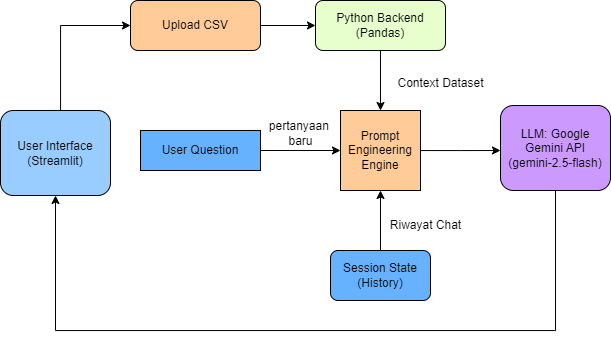

The diagram above was exported from draw.io. Its source (the exported page's mxGraphModel, read from the mxfile embedded in the PNG):
<mxGraphModel dx="715" dy="953" grid="1" gridSize="10" guides="1" tooltips="1" connect="1" arrows="1" fold="1" page="1" pageScale="1" pageWidth="850" pageHeight="1100" math="0" shadow="0">
  <root>
    <mxCell id="0" />
    <mxCell id="1" parent="0" />
    <mxCell id="VYWJahSySVZ5BAn7YTot-6" style="edgeStyle=orthogonalEdgeStyle;rounded=0;orthogonalLoop=1;jettySize=auto;html=1;" edge="1" parent="1" source="VYWJahSySVZ5BAn7YTot-3" target="VYWJahSySVZ5BAn7YTot-5">
      <mxGeometry relative="1" as="geometry" />
    </mxCell>
    <mxCell id="VYWJahSySVZ5BAn7YTot-3" value="User Question" style="rounded=0;whiteSpace=wrap;html=1;fillColor=#66B2FF;" vertex="1" parent="1">
      <mxGeometry x="160" y="360" width="120" height="40" as="geometry" />
    </mxCell>
    <mxCell id="VYWJahSySVZ5BAn7YTot-10" style="edgeStyle=orthogonalEdgeStyle;rounded=0;orthogonalLoop=1;jettySize=auto;html=1;" edge="1" parent="1" source="VYWJahSySVZ5BAn7YTot-5">
      <mxGeometry relative="1" as="geometry">
        <mxPoint x="520" y="380" as="targetPoint" />
      </mxGeometry>
    </mxCell>
    <mxCell id="VYWJahSySVZ5BAn7YTot-5" value="Prompt&lt;div&gt;Engineering&lt;/div&gt;&lt;div&gt;Engine&lt;/div&gt;" style="whiteSpace=wrap;html=1;aspect=fixed;align=center;fillColor=#FFCC99;" vertex="1" parent="1">
      <mxGeometry x="360" y="340" width="80" height="80" as="geometry" />
    </mxCell>
    <mxCell id="VYWJahSySVZ5BAn7YTot-9" style="edgeStyle=orthogonalEdgeStyle;rounded=0;orthogonalLoop=1;jettySize=auto;html=1;entryX=0.5;entryY=1;entryDx=0;entryDy=0;" edge="1" parent="1" source="VYWJahSySVZ5BAn7YTot-7" target="VYWJahSySVZ5BAn7YTot-5">
      <mxGeometry relative="1" as="geometry" />
    </mxCell>
    <mxCell id="VYWJahSySVZ5BAn7YTot-7" value="Session State&lt;br&gt;(History)" style="rounded=1;whiteSpace=wrap;html=1;fillColor=#66B2FF;" vertex="1" parent="1">
      <mxGeometry x="350" y="480" width="100" height="50" as="geometry" />
    </mxCell>
    <mxCell id="VYWJahSySVZ5BAn7YTot-15" style="edgeStyle=orthogonalEdgeStyle;rounded=0;orthogonalLoop=1;jettySize=auto;html=1;entryX=0.5;entryY=1;entryDx=0;entryDy=0;" edge="1" parent="1" source="VYWJahSySVZ5BAn7YTot-11" target="VYWJahSySVZ5BAn7YTot-13">
      <mxGeometry relative="1" as="geometry">
        <Array as="points">
          <mxPoint x="575" y="560" />
          <mxPoint x="75" y="560" />
        </Array>
      </mxGeometry>
    </mxCell>
    <mxCell id="VYWJahSySVZ5BAn7YTot-11" value="LLM: Google Gemini API&lt;div&gt;(gemini-2.5-flash)&lt;/div&gt;" style="rounded=1;whiteSpace=wrap;html=1;fillColor=#CC99FF;" vertex="1" parent="1">
      <mxGeometry x="520" y="335" width="110" height="85" as="geometry" />
    </mxCell>
    <mxCell id="VYWJahSySVZ5BAn7YTot-24" style="edgeStyle=orthogonalEdgeStyle;rounded=0;orthogonalLoop=1;jettySize=auto;html=1;entryX=0;entryY=0.5;entryDx=0;entryDy=0;" edge="1" parent="1" source="VYWJahSySVZ5BAn7YTot-13" target="VYWJahSySVZ5BAn7YTot-17">
      <mxGeometry relative="1" as="geometry">
        <Array as="points">
          <mxPoint x="80" y="255" />
        </Array>
      </mxGeometry>
    </mxCell>
    <mxCell id="VYWJahSySVZ5BAn7YTot-13" value="User Interface&lt;br&gt;(Streamlit)" style="rounded=1;whiteSpace=wrap;html=1;fillColor=#99CCFF;" vertex="1" parent="1">
      <mxGeometry x="20" y="340" width="110" height="85" as="geometry" />
    </mxCell>
    <mxCell id="VYWJahSySVZ5BAn7YTot-19" value="" style="edgeStyle=orthogonalEdgeStyle;rounded=0;orthogonalLoop=1;jettySize=auto;html=1;" edge="1" parent="1" source="VYWJahSySVZ5BAn7YTot-17" target="VYWJahSySVZ5BAn7YTot-18">
      <mxGeometry relative="1" as="geometry" />
    </mxCell>
    <mxCell id="VYWJahSySVZ5BAn7YTot-17" value="Upload CSV" style="rounded=1;whiteSpace=wrap;html=1;fillColor=#FFCC99;" vertex="1" parent="1">
      <mxGeometry x="150" y="230" width="130" height="50" as="geometry" />
    </mxCell>
    <mxCell id="VYWJahSySVZ5BAn7YTot-20" value="" style="edgeStyle=orthogonalEdgeStyle;rounded=0;orthogonalLoop=1;jettySize=auto;html=1;" edge="1" parent="1" source="VYWJahSySVZ5BAn7YTot-18" target="VYWJahSySVZ5BAn7YTot-5">
      <mxGeometry relative="1" as="geometry" />
    </mxCell>
    <mxCell id="VYWJahSySVZ5BAn7YTot-18" value="Python Backend&lt;br&gt;(Pandas)" style="rounded=1;whiteSpace=wrap;html=1;fillColor=#E6FFCC;" vertex="1" parent="1">
      <mxGeometry x="335" y="230" width="130" height="50" as="geometry" />
    </mxCell>
    <mxCell id="VYWJahSySVZ5BAn7YTot-29" value="pertanyaan&amp;nbsp;&lt;br&gt;baru" style="text;html=1;align=center;verticalAlign=middle;resizable=0;points=[];autosize=1;strokeColor=none;fillColor=none;" vertex="1" parent="1">
      <mxGeometry x="275" y="343" width="90" height="40" as="geometry" />
    </mxCell>
    <mxCell id="VYWJahSySVZ5BAn7YTot-31" value="Context Dataset" style="text;html=1;align=center;verticalAlign=middle;resizable=0;points=[];autosize=1;strokeColor=none;fillColor=none;" vertex="1" parent="1">
      <mxGeometry x="405" y="298" width="110" height="30" as="geometry" />
    </mxCell>
    <mxCell id="VYWJahSySVZ5BAn7YTot-32" value="Riwayat Chat" style="text;html=1;align=center;verticalAlign=middle;resizable=0;points=[];autosize=1;strokeColor=none;fillColor=none;" vertex="1" parent="1">
      <mxGeometry x="400" y="440" width="90" height="30" as="geometry" />
    </mxCell>
  </root>
</mxGraphModel>